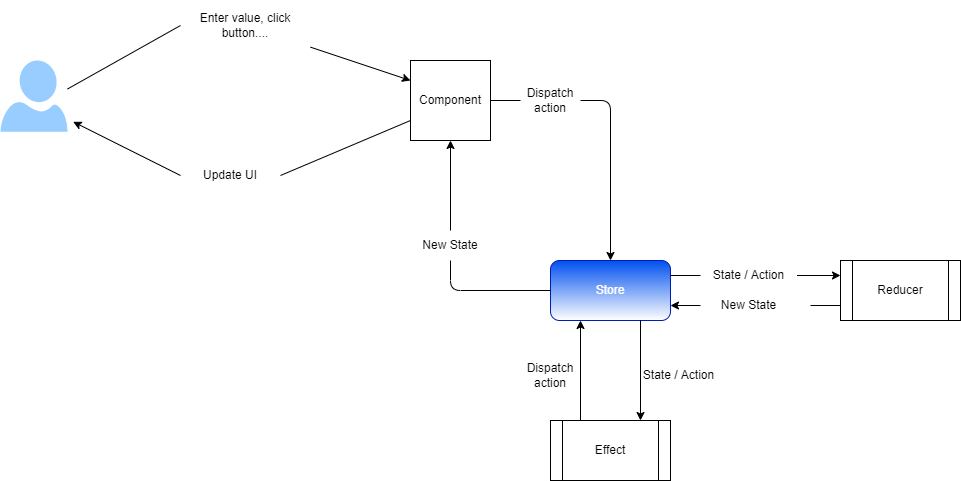

The diagram above was exported from draw.io. Its source (the exported page's mxGraphModel, read from the mxfile embedded in the PNG):
<mxGraphModel dx="2201" dy="677" grid="1" gridSize="10" guides="1" tooltips="1" connect="1" arrows="1" fold="1" page="1" pageScale="1" pageWidth="827" pageHeight="1169" math="0" shadow="0">
  <root>
    <mxCell id="0" />
    <mxCell id="1" parent="0" />
    <mxCell id="2" value="Store" style="rounded=1;whiteSpace=wrap;html=1;fillColor=#0050ef;fontColor=#ffffff;strokeColor=#001DBC;gradientColor=#ffffff;" vertex="1" parent="1">
      <mxGeometry x="180" y="320" width="120" height="60" as="geometry" />
    </mxCell>
    <mxCell id="5" value="Component" style="whiteSpace=wrap;html=1;aspect=fixed;" vertex="1" parent="1">
      <mxGeometry x="40" y="120" width="80" height="80" as="geometry" />
    </mxCell>
    <mxCell id="6" value="" style="endArrow=classic;html=1;exitX=0.5;exitY=0;exitDx=0;exitDy=0;entryX=0.5;entryY=1;entryDx=0;entryDy=0;startArrow=none;" edge="1" parent="1" source="7" target="5">
      <mxGeometry width="50" height="50" relative="1" as="geometry">
        <mxPoint x="190" y="370" as="sourcePoint" />
        <mxPoint x="240" y="320" as="targetPoint" />
        <Array as="points" />
      </mxGeometry>
    </mxCell>
    <mxCell id="8" value="" style="endArrow=classic;html=1;exitX=1;exitY=0.5;exitDx=0;exitDy=0;startArrow=none;" edge="1" parent="1" source="9">
      <mxGeometry width="50" height="50" relative="1" as="geometry">
        <mxPoint x="190" y="370" as="sourcePoint" />
        <mxPoint x="240" y="320" as="targetPoint" />
        <Array as="points">
          <mxPoint x="240" y="160" />
        </Array>
      </mxGeometry>
    </mxCell>
    <mxCell id="9" value="Dispatch action" style="text;html=1;strokeColor=none;fillColor=none;align=center;verticalAlign=middle;whiteSpace=wrap;rounded=0;" vertex="1" parent="1">
      <mxGeometry x="150" y="145" width="60" height="30" as="geometry" />
    </mxCell>
    <mxCell id="10" value="" style="endArrow=none;html=1;exitX=1;exitY=0.5;exitDx=0;exitDy=0;" edge="1" parent="1" source="5" target="9">
      <mxGeometry width="50" height="50" relative="1" as="geometry">
        <mxPoint x="120" y="160" as="sourcePoint" />
        <mxPoint x="240" y="320" as="targetPoint" />
        <Array as="points" />
      </mxGeometry>
    </mxCell>
    <mxCell id="7" value="New State" style="text;html=1;strokeColor=none;fillColor=none;align=center;verticalAlign=middle;whiteSpace=wrap;rounded=0;" vertex="1" parent="1">
      <mxGeometry x="50" y="290" width="60" height="30" as="geometry" />
    </mxCell>
    <mxCell id="12" value="" style="endArrow=none;html=1;exitX=0;exitY=0.5;exitDx=0;exitDy=0;entryX=0.5;entryY=1;entryDx=0;entryDy=0;" edge="1" parent="1" source="2" target="7">
      <mxGeometry width="50" height="50" relative="1" as="geometry">
        <mxPoint x="180" y="350" as="sourcePoint" />
        <mxPoint x="80" y="200" as="targetPoint" />
        <Array as="points">
          <mxPoint x="80" y="350" />
        </Array>
      </mxGeometry>
    </mxCell>
    <mxCell id="13" value="Reducer" style="shape=process;whiteSpace=wrap;html=1;backgroundOutline=1;" vertex="1" parent="1">
      <mxGeometry x="470" y="320" width="120" height="60" as="geometry" />
    </mxCell>
    <mxCell id="14" value="" style="endArrow=classic;html=1;exitX=1;exitY=0.5;exitDx=0;exitDy=0;entryX=0;entryY=0.25;entryDx=0;entryDy=0;startArrow=none;" edge="1" parent="1" source="15" target="13">
      <mxGeometry width="50" height="50" relative="1" as="geometry">
        <mxPoint x="190" y="370" as="sourcePoint" />
        <mxPoint x="240" y="320" as="targetPoint" />
      </mxGeometry>
    </mxCell>
    <mxCell id="15" value="State / Action" style="text;html=1;strokeColor=none;fillColor=none;align=center;verticalAlign=middle;whiteSpace=wrap;rounded=0;" vertex="1" parent="1">
      <mxGeometry x="330" y="320" width="96.5" height="30" as="geometry" />
    </mxCell>
    <mxCell id="16" value="" style="endArrow=none;html=1;exitX=1;exitY=0.25;exitDx=0;exitDy=0;entryX=0;entryY=0.5;entryDx=0;entryDy=0;" edge="1" parent="1" source="2" target="15">
      <mxGeometry width="50" height="50" relative="1" as="geometry">
        <mxPoint x="300" y="350" as="sourcePoint" />
        <mxPoint x="470" y="350" as="targetPoint" />
      </mxGeometry>
    </mxCell>
    <mxCell id="17" value="" style="endArrow=classic;html=1;exitX=0;exitY=0.5;exitDx=0;exitDy=0;entryX=1;entryY=0.75;entryDx=0;entryDy=0;startArrow=none;" edge="1" parent="1" source="18" target="2">
      <mxGeometry width="50" height="50" relative="1" as="geometry">
        <mxPoint x="330" y="430" as="sourcePoint" />
        <mxPoint x="380" y="380" as="targetPoint" />
      </mxGeometry>
    </mxCell>
    <mxCell id="18" value="New State" style="text;html=1;strokeColor=none;fillColor=none;align=center;verticalAlign=middle;whiteSpace=wrap;rounded=0;" vertex="1" parent="1">
      <mxGeometry x="330" y="350" width="96.5" height="30" as="geometry" />
    </mxCell>
    <mxCell id="19" value="" style="endArrow=none;html=1;exitX=0;exitY=0.75;exitDx=0;exitDy=0;" edge="1" parent="1" source="13">
      <mxGeometry width="50" height="50" relative="1" as="geometry">
        <mxPoint x="470" y="365" as="sourcePoint" />
        <mxPoint x="440" y="365" as="targetPoint" />
      </mxGeometry>
    </mxCell>
    <mxCell id="20" value="Effect" style="shape=process;whiteSpace=wrap;html=1;backgroundOutline=1;" vertex="1" parent="1">
      <mxGeometry x="180" y="480" width="120" height="60" as="geometry" />
    </mxCell>
    <mxCell id="22" value="" style="endArrow=classic;html=1;exitX=0.75;exitY=1;exitDx=0;exitDy=0;entryX=0.75;entryY=0;entryDx=0;entryDy=0;" edge="1" parent="1" source="2" target="20">
      <mxGeometry width="50" height="50" relative="1" as="geometry">
        <mxPoint x="550" y="370" as="sourcePoint" />
        <mxPoint x="600" y="320" as="targetPoint" />
      </mxGeometry>
    </mxCell>
    <mxCell id="23" value="State / Action" style="text;html=1;strokeColor=none;fillColor=none;align=center;verticalAlign=middle;whiteSpace=wrap;rounded=0;" vertex="1" parent="1">
      <mxGeometry x="260" y="420" width="96.5" height="30" as="geometry" />
    </mxCell>
    <mxCell id="24" value="" style="endArrow=classic;html=1;exitX=0.25;exitY=0;exitDx=0;exitDy=0;entryX=0.25;entryY=1;entryDx=0;entryDy=0;" edge="1" parent="1" source="20" target="2">
      <mxGeometry width="50" height="50" relative="1" as="geometry">
        <mxPoint x="550" y="370" as="sourcePoint" />
        <mxPoint x="600" y="320" as="targetPoint" />
      </mxGeometry>
    </mxCell>
    <mxCell id="25" value="Dispatch action" style="text;html=1;strokeColor=none;fillColor=none;align=center;verticalAlign=middle;whiteSpace=wrap;rounded=0;" vertex="1" parent="1">
      <mxGeometry x="150" y="420" width="60" height="30" as="geometry" />
    </mxCell>
    <mxCell id="29" value="" style="endArrow=classic;html=1;exitX=0;exitY=0.5;exitDx=0;exitDy=0;startArrow=none;entryX=1.085;entryY=0.86;entryDx=0;entryDy=0;entryPerimeter=0;" edge="1" parent="1" source="30" target="40">
      <mxGeometry width="50" height="50" relative="1" as="geometry">
        <mxPoint x="550" y="270" as="sourcePoint" />
        <mxPoint x="-280" y="157.8571428571429" as="targetPoint" />
      </mxGeometry>
    </mxCell>
    <mxCell id="30" value="Update UI" style="text;html=1;strokeColor=none;fillColor=none;align=center;verticalAlign=middle;whiteSpace=wrap;rounded=0;" vertex="1" parent="1">
      <mxGeometry x="-190" y="220" width="100" height="30" as="geometry" />
    </mxCell>
    <mxCell id="31" value="" style="endArrow=none;html=1;exitX=0;exitY=0.75;exitDx=0;exitDy=0;entryX=1;entryY=0.5;entryDx=0;entryDy=0;" edge="1" parent="1" source="5" target="30">
      <mxGeometry width="50" height="50" relative="1" as="geometry">
        <mxPoint x="80" y="120" as="sourcePoint" />
        <mxPoint x="80" y="20" as="targetPoint" />
      </mxGeometry>
    </mxCell>
    <mxCell id="32" value="" style="endArrow=classic;html=1;entryX=0;entryY=0.25;entryDx=0;entryDy=0;startArrow=none;" edge="1" parent="1" source="33" target="5">
      <mxGeometry width="50" height="50" relative="1" as="geometry">
        <mxPoint x="550" y="270" as="sourcePoint" />
        <mxPoint x="600" y="220" as="targetPoint" />
      </mxGeometry>
    </mxCell>
    <mxCell id="33" value="Enter value, click button...." style="text;html=1;strokeColor=none;fillColor=none;align=center;verticalAlign=middle;whiteSpace=wrap;rounded=0;" vertex="1" parent="1">
      <mxGeometry x="-190" y="60" width="130" height="50" as="geometry" />
    </mxCell>
    <mxCell id="34" value="" style="endArrow=none;html=1;exitX=1;exitY=0.4;exitDx=0;exitDy=0;exitPerimeter=0;entryX=0;entryY=0.5;entryDx=0;entryDy=0;" edge="1" parent="1" source="40" target="33">
      <mxGeometry width="50" height="50" relative="1" as="geometry">
        <mxPoint x="-280" y="135" as="sourcePoint" />
        <mxPoint x="100" y="120" as="targetPoint" />
      </mxGeometry>
    </mxCell>
    <mxCell id="40" value="" style="sketch=0;aspect=fixed;pointerEvents=1;shadow=0;dashed=0;html=1;strokeColor=none;labelPosition=center;verticalLabelPosition=bottom;verticalAlign=top;align=center;fillColor=#99CCFF;shape=mxgraph.azure.user" vertex="1" parent="1">
      <mxGeometry x="-370" y="120" width="67" height="71.28" as="geometry" />
    </mxCell>
  </root>
</mxGraphModel>